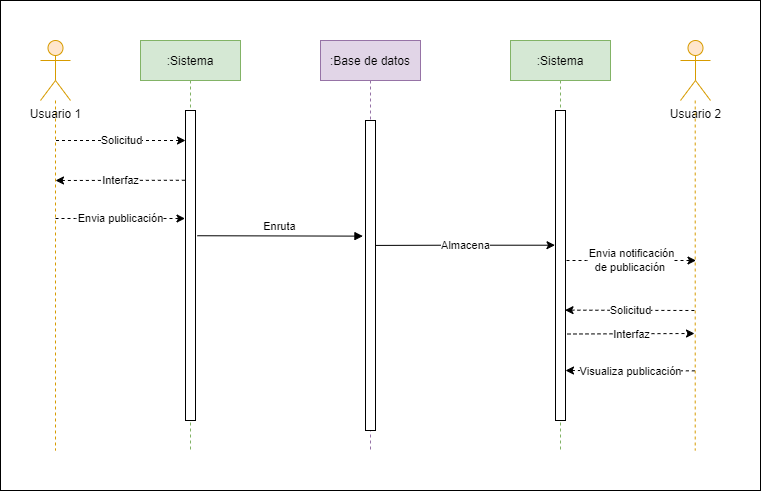

The diagram above was exported from draw.io. Its source (the exported page's mxGraphModel, read from the mxfile embedded in the PNG):
<mxGraphModel dx="981" dy="591" grid="1" gridSize="10" guides="1" tooltips="1" connect="1" arrows="1" fold="1" page="1" pageScale="1" pageWidth="850" pageHeight="1100" math="0" shadow="0">
  <root>
    <mxCell id="0" />
    <mxCell id="1" parent="0" />
    <mxCell id="6DF-RUEdlfgapMINTCLQ-1" value="" style="rounded=0;whiteSpace=wrap;html=1;" vertex="1" parent="1">
      <mxGeometry x="120" y="80" width="760" height="490" as="geometry" />
    </mxCell>
    <mxCell id="6DF-RUEdlfgapMINTCLQ-2" value=":Sistema" style="shape=umlLifeline;perimeter=lifelinePerimeter;container=1;collapsible=0;recursiveResize=0;rounded=0;shadow=0;strokeWidth=1;fillColor=#d5e8d4;strokeColor=#82b366;" vertex="1" parent="1">
      <mxGeometry x="260" y="120" width="100" height="410" as="geometry" />
    </mxCell>
    <mxCell id="6DF-RUEdlfgapMINTCLQ-3" value="" style="points=[];perimeter=orthogonalPerimeter;rounded=0;shadow=0;strokeWidth=1;" vertex="1" parent="6DF-RUEdlfgapMINTCLQ-2">
      <mxGeometry x="45" y="70" width="10" height="310" as="geometry" />
    </mxCell>
    <mxCell id="6DF-RUEdlfgapMINTCLQ-4" value="I" style="endArrow=none;html=1;rounded=0;dashed=1;startArrow=classic;startFill=1;endFill=0;entryX=0.029;entryY=0.225;entryDx=0;entryDy=0;entryPerimeter=0;" edge="1" parent="6DF-RUEdlfgapMINTCLQ-2" target="6DF-RUEdlfgapMINTCLQ-3">
      <mxGeometry relative="1" as="geometry">
        <mxPoint x="-85" y="140" as="sourcePoint" />
        <mxPoint x="10" y="140" as="targetPoint" />
      </mxGeometry>
    </mxCell>
    <mxCell id="6DF-RUEdlfgapMINTCLQ-5" value="Interfaz" style="edgeLabel;resizable=0;html=1;align=center;verticalAlign=middle;" connectable="0" vertex="1" parent="6DF-RUEdlfgapMINTCLQ-4">
      <mxGeometry relative="1" as="geometry" />
    </mxCell>
    <mxCell id="6DF-RUEdlfgapMINTCLQ-6" value="" style="endArrow=classic;html=1;rounded=0;dashed=1;" edge="1" parent="6DF-RUEdlfgapMINTCLQ-2">
      <mxGeometry relative="1" as="geometry">
        <mxPoint x="-85" y="178" as="sourcePoint" />
        <mxPoint x="44.5" y="178" as="targetPoint" />
        <Array as="points">
          <mxPoint x="-65" y="178" />
        </Array>
      </mxGeometry>
    </mxCell>
    <mxCell id="6DF-RUEdlfgapMINTCLQ-7" value="Envia publicación" style="edgeLabel;resizable=0;html=1;align=center;verticalAlign=middle;" connectable="0" vertex="1" parent="6DF-RUEdlfgapMINTCLQ-6">
      <mxGeometry relative="1" as="geometry" />
    </mxCell>
    <mxCell id="6DF-RUEdlfgapMINTCLQ-8" value=":Base de datos" style="shape=umlLifeline;perimeter=lifelinePerimeter;container=1;collapsible=0;recursiveResize=0;rounded=0;shadow=0;strokeWidth=1;fillColor=#e1d5e7;strokeColor=#9673a6;" vertex="1" parent="1">
      <mxGeometry x="440" y="120" width="100" height="410" as="geometry" />
    </mxCell>
    <mxCell id="6DF-RUEdlfgapMINTCLQ-9" value="" style="points=[];perimeter=orthogonalPerimeter;rounded=0;shadow=0;strokeWidth=1;" vertex="1" parent="6DF-RUEdlfgapMINTCLQ-8">
      <mxGeometry x="45" y="80" width="10" height="310" as="geometry" />
    </mxCell>
    <mxCell id="6DF-RUEdlfgapMINTCLQ-12" value="Enruta" style="verticalAlign=bottom;endArrow=block;shadow=0;strokeWidth=1;exitX=1.171;exitY=0.404;exitDx=0;exitDy=0;exitPerimeter=0;entryX=-0.257;entryY=0.373;entryDx=0;entryDy=0;entryPerimeter=0;" edge="1" parent="1" source="6DF-RUEdlfgapMINTCLQ-3" target="6DF-RUEdlfgapMINTCLQ-9">
      <mxGeometry relative="1" as="geometry">
        <mxPoint x="415" y="200" as="sourcePoint" />
        <mxPoint x="470" y="275" as="targetPoint" />
        <Array as="points" />
      </mxGeometry>
    </mxCell>
    <mxCell id="6DF-RUEdlfgapMINTCLQ-13" style="edgeStyle=orthogonalEdgeStyle;rounded=0;orthogonalLoop=1;jettySize=auto;html=1;dashed=1;endArrow=none;endFill=0;fillColor=#ffe6cc;strokeColor=#d79b00;" edge="1" parent="1" source="6DF-RUEdlfgapMINTCLQ-14">
      <mxGeometry relative="1" as="geometry">
        <mxPoint x="175" y="530" as="targetPoint" />
      </mxGeometry>
    </mxCell>
    <mxCell id="6DF-RUEdlfgapMINTCLQ-14" value="Usuario 1" style="shape=umlActor;verticalLabelPosition=bottom;verticalAlign=top;html=1;fillColor=#ffe6cc;strokeColor=#d79b00;" vertex="1" parent="1">
      <mxGeometry x="160" y="120" width="30" height="60" as="geometry" />
    </mxCell>
    <mxCell id="6DF-RUEdlfgapMINTCLQ-15" value="" style="endArrow=classic;html=1;rounded=0;dashed=1;" edge="1" parent="1">
      <mxGeometry relative="1" as="geometry">
        <mxPoint x="175.5" y="220" as="sourcePoint" />
        <mxPoint x="305" y="220" as="targetPoint" />
        <Array as="points">
          <mxPoint x="195.5" y="220" />
        </Array>
      </mxGeometry>
    </mxCell>
    <mxCell id="6DF-RUEdlfgapMINTCLQ-16" value="Solicitud" style="edgeLabel;resizable=0;html=1;align=center;verticalAlign=middle;" connectable="0" vertex="1" parent="6DF-RUEdlfgapMINTCLQ-15">
      <mxGeometry relative="1" as="geometry" />
    </mxCell>
    <mxCell id="6DF-RUEdlfgapMINTCLQ-17" value="" style="endArrow=classic;html=1;rounded=0;dashed=1;" edge="1" parent="1">
      <mxGeometry relative="1" as="geometry">
        <mxPoint x="686" y="340" as="sourcePoint" />
        <mxPoint x="815.5" y="340" as="targetPoint" />
        <Array as="points">
          <mxPoint x="706" y="340" />
        </Array>
      </mxGeometry>
    </mxCell>
    <mxCell id="6DF-RUEdlfgapMINTCLQ-18" value="Envia notificación&lt;br&gt;de publicación&amp;nbsp;" style="edgeLabel;resizable=0;html=1;align=center;verticalAlign=middle;" connectable="0" vertex="1" parent="6DF-RUEdlfgapMINTCLQ-17">
      <mxGeometry relative="1" as="geometry" />
    </mxCell>
    <mxCell id="6DF-RUEdlfgapMINTCLQ-19" value=":Sistema" style="shape=umlLifeline;perimeter=lifelinePerimeter;container=1;collapsible=0;recursiveResize=0;rounded=0;shadow=0;strokeWidth=1;fillColor=#d5e8d4;strokeColor=#82b366;" vertex="1" parent="1">
      <mxGeometry x="630" y="120" width="100" height="410" as="geometry" />
    </mxCell>
    <mxCell id="6DF-RUEdlfgapMINTCLQ-20" value="" style="points=[];perimeter=orthogonalPerimeter;rounded=0;shadow=0;strokeWidth=1;" vertex="1" parent="6DF-RUEdlfgapMINTCLQ-19">
      <mxGeometry x="45" y="70" width="10" height="310" as="geometry" />
    </mxCell>
    <mxCell id="6DF-RUEdlfgapMINTCLQ-48" value="" style="endArrow=none;html=1;rounded=0;dashed=1;startArrow=classic;startFill=1;endFill=0;exitX=0.952;exitY=0.644;exitDx=0;exitDy=0;exitPerimeter=0;" edge="1" parent="6DF-RUEdlfgapMINTCLQ-19">
      <mxGeometry relative="1" as="geometry">
        <mxPoint x="55" y="330.0000000000001" as="sourcePoint" />
        <mxPoint x="184.48000000000002" y="330.3600000000001" as="targetPoint" />
        <Array as="points" />
      </mxGeometry>
    </mxCell>
    <mxCell id="6DF-RUEdlfgapMINTCLQ-49" value="Visualiza publicación" style="edgeLabel;resizable=0;html=1;align=center;verticalAlign=middle;" connectable="0" vertex="1" parent="6DF-RUEdlfgapMINTCLQ-48">
      <mxGeometry relative="1" as="geometry" />
    </mxCell>
    <mxCell id="6DF-RUEdlfgapMINTCLQ-21" value="Usuario 2" style="shape=umlActor;verticalLabelPosition=bottom;verticalAlign=top;html=1;fillColor=#ffe6cc;strokeColor=#d79b00;" vertex="1" parent="1">
      <mxGeometry x="800" y="120" width="30" height="60" as="geometry" />
    </mxCell>
    <mxCell id="6DF-RUEdlfgapMINTCLQ-22" style="edgeStyle=orthogonalEdgeStyle;rounded=0;orthogonalLoop=1;jettySize=auto;html=1;dashed=1;endArrow=none;endFill=0;fillColor=#ffe6cc;strokeColor=#d79b00;" edge="1" parent="1">
      <mxGeometry relative="1" as="geometry">
        <mxPoint x="814.71" y="530" as="targetPoint" />
        <mxPoint x="814.71" y="180" as="sourcePoint" />
      </mxGeometry>
    </mxCell>
    <mxCell id="6DF-RUEdlfgapMINTCLQ-23" value="" style="endArrow=classic;html=1;rounded=0;exitX=0.96;exitY=0.403;exitDx=0;exitDy=0;exitPerimeter=0;" edge="1" parent="1" source="6DF-RUEdlfgapMINTCLQ-9">
      <mxGeometry relative="1" as="geometry">
        <mxPoint x="500" y="325" as="sourcePoint" />
        <mxPoint x="674.5" y="324.71000000000004" as="targetPoint" />
        <Array as="points">
          <mxPoint x="565" y="324.71000000000004" />
        </Array>
      </mxGeometry>
    </mxCell>
    <mxCell id="6DF-RUEdlfgapMINTCLQ-24" value="Almacena" style="edgeLabel;resizable=0;html=1;align=center;verticalAlign=middle;" connectable="0" vertex="1" parent="6DF-RUEdlfgapMINTCLQ-23">
      <mxGeometry relative="1" as="geometry" />
    </mxCell>
    <mxCell id="6DF-RUEdlfgapMINTCLQ-25" value="" style="endArrow=none;html=1;rounded=0;dashed=1;startArrow=classic;startFill=1;endFill=0;exitX=0.952;exitY=0.644;exitDx=0;exitDy=0;exitPerimeter=0;" edge="1" parent="1" source="6DF-RUEdlfgapMINTCLQ-20">
      <mxGeometry relative="1" as="geometry">
        <mxPoint x="689" y="389.95000000000005" as="sourcePoint" />
        <mxPoint x="814" y="390" as="targetPoint" />
        <Array as="points" />
      </mxGeometry>
    </mxCell>
    <mxCell id="6DF-RUEdlfgapMINTCLQ-26" value="Solicitud" style="edgeLabel;resizable=0;html=1;align=center;verticalAlign=middle;" connectable="0" vertex="1" parent="6DF-RUEdlfgapMINTCLQ-25">
      <mxGeometry relative="1" as="geometry" />
    </mxCell>
    <mxCell id="6DF-RUEdlfgapMINTCLQ-27" value="I" style="endArrow=classic;html=1;rounded=0;dashed=1;startArrow=none;startFill=0;endFill=1;exitX=1.2;exitY=0.721;exitDx=0;exitDy=0;exitPerimeter=0;" edge="1" parent="1" source="6DF-RUEdlfgapMINTCLQ-20">
      <mxGeometry relative="1" as="geometry">
        <mxPoint x="690" y="413" as="sourcePoint" />
        <mxPoint x="814" y="413" as="targetPoint" />
        <Array as="points" />
      </mxGeometry>
    </mxCell>
    <mxCell id="6DF-RUEdlfgapMINTCLQ-28" value="Interfaz" style="edgeLabel;resizable=0;html=1;align=center;verticalAlign=middle;" connectable="0" vertex="1" parent="6DF-RUEdlfgapMINTCLQ-27">
      <mxGeometry relative="1" as="geometry" />
    </mxCell>
  </root>
</mxGraphModel>